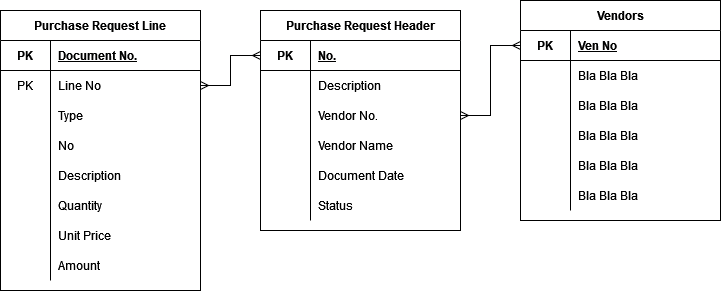

The diagram above was exported from draw.io. Its source (the exported page's mxGraphModel, read from the mxfile embedded in the PNG):
<mxGraphModel dx="1662" dy="752" grid="1" gridSize="10" guides="1" tooltips="1" connect="1" arrows="1" fold="1" page="1" pageScale="1" pageWidth="850" pageHeight="1100" math="0" shadow="0">
  <root>
    <mxCell id="0" />
    <mxCell id="1" parent="0" />
    <mxCell id="wFMLBU9VR3KFRPh8hmR4-1" value="Purchase Request Header" style="shape=table;startSize=30;container=1;collapsible=1;childLayout=tableLayout;fixedRows=1;rowLines=0;fontStyle=1;align=center;resizeLast=1;" parent="1" vertex="1">
      <mxGeometry x="300" y="20" width="200" height="220" as="geometry" />
    </mxCell>
    <mxCell id="wFMLBU9VR3KFRPh8hmR4-2" value="" style="shape=tableRow;horizontal=0;startSize=0;swimlaneHead=0;swimlaneBody=0;fillColor=none;collapsible=0;dropTarget=0;points=[[0,0.5],[1,0.5]];portConstraint=eastwest;top=0;left=0;right=0;bottom=1;" parent="wFMLBU9VR3KFRPh8hmR4-1" vertex="1">
      <mxGeometry y="30" width="200" height="30" as="geometry" />
    </mxCell>
    <mxCell id="wFMLBU9VR3KFRPh8hmR4-3" value="PK " style="shape=partialRectangle;connectable=0;fillColor=none;top=0;left=0;bottom=0;right=0;fontStyle=1;overflow=hidden;" parent="wFMLBU9VR3KFRPh8hmR4-2" vertex="1">
      <mxGeometry width="50" height="30" as="geometry">
        <mxRectangle width="50" height="30" as="alternateBounds" />
      </mxGeometry>
    </mxCell>
    <mxCell id="wFMLBU9VR3KFRPh8hmR4-4" value="No." style="shape=partialRectangle;connectable=0;fillColor=none;top=0;left=0;bottom=0;right=0;align=left;spacingLeft=6;fontStyle=5;overflow=hidden;" parent="wFMLBU9VR3KFRPh8hmR4-2" vertex="1">
      <mxGeometry x="50" width="150" height="30" as="geometry">
        <mxRectangle width="150" height="30" as="alternateBounds" />
      </mxGeometry>
    </mxCell>
    <mxCell id="wFMLBU9VR3KFRPh8hmR4-5" value="" style="shape=tableRow;horizontal=0;startSize=0;swimlaneHead=0;swimlaneBody=0;fillColor=none;collapsible=0;dropTarget=0;points=[[0,0.5],[1,0.5]];portConstraint=eastwest;top=0;left=0;right=0;bottom=0;" parent="wFMLBU9VR3KFRPh8hmR4-1" vertex="1">
      <mxGeometry y="60" width="200" height="30" as="geometry" />
    </mxCell>
    <mxCell id="wFMLBU9VR3KFRPh8hmR4-6" value="" style="shape=partialRectangle;connectable=0;fillColor=none;top=0;left=0;bottom=0;right=0;editable=1;overflow=hidden;" parent="wFMLBU9VR3KFRPh8hmR4-5" vertex="1">
      <mxGeometry width="50" height="30" as="geometry">
        <mxRectangle width="50" height="30" as="alternateBounds" />
      </mxGeometry>
    </mxCell>
    <mxCell id="wFMLBU9VR3KFRPh8hmR4-7" value="Description" style="shape=partialRectangle;connectable=0;fillColor=none;top=0;left=0;bottom=0;right=0;align=left;spacingLeft=6;overflow=hidden;" parent="wFMLBU9VR3KFRPh8hmR4-5" vertex="1">
      <mxGeometry x="50" width="150" height="30" as="geometry">
        <mxRectangle width="150" height="30" as="alternateBounds" />
      </mxGeometry>
    </mxCell>
    <mxCell id="wFMLBU9VR3KFRPh8hmR4-8" value="" style="shape=tableRow;horizontal=0;startSize=0;swimlaneHead=0;swimlaneBody=0;fillColor=none;collapsible=0;dropTarget=0;points=[[0,0.5],[1,0.5]];portConstraint=eastwest;top=0;left=0;right=0;bottom=0;" parent="wFMLBU9VR3KFRPh8hmR4-1" vertex="1">
      <mxGeometry y="90" width="200" height="30" as="geometry" />
    </mxCell>
    <mxCell id="wFMLBU9VR3KFRPh8hmR4-9" value="" style="shape=partialRectangle;connectable=0;fillColor=none;top=0;left=0;bottom=0;right=0;editable=1;overflow=hidden;" parent="wFMLBU9VR3KFRPh8hmR4-8" vertex="1">
      <mxGeometry width="50" height="30" as="geometry">
        <mxRectangle width="50" height="30" as="alternateBounds" />
      </mxGeometry>
    </mxCell>
    <mxCell id="wFMLBU9VR3KFRPh8hmR4-10" value="Vendor No." style="shape=partialRectangle;connectable=0;fillColor=none;top=0;left=0;bottom=0;right=0;align=left;spacingLeft=6;overflow=hidden;" parent="wFMLBU9VR3KFRPh8hmR4-8" vertex="1">
      <mxGeometry x="50" width="150" height="30" as="geometry">
        <mxRectangle width="150" height="30" as="alternateBounds" />
      </mxGeometry>
    </mxCell>
    <mxCell id="wFMLBU9VR3KFRPh8hmR4-11" value="" style="shape=tableRow;horizontal=0;startSize=0;swimlaneHead=0;swimlaneBody=0;fillColor=none;collapsible=0;dropTarget=0;points=[[0,0.5],[1,0.5]];portConstraint=eastwest;top=0;left=0;right=0;bottom=0;" parent="wFMLBU9VR3KFRPh8hmR4-1" vertex="1">
      <mxGeometry y="120" width="200" height="30" as="geometry" />
    </mxCell>
    <mxCell id="wFMLBU9VR3KFRPh8hmR4-12" value="" style="shape=partialRectangle;connectable=0;fillColor=none;top=0;left=0;bottom=0;right=0;editable=1;overflow=hidden;" parent="wFMLBU9VR3KFRPh8hmR4-11" vertex="1">
      <mxGeometry width="50" height="30" as="geometry">
        <mxRectangle width="50" height="30" as="alternateBounds" />
      </mxGeometry>
    </mxCell>
    <mxCell id="wFMLBU9VR3KFRPh8hmR4-13" value="Vendor Name" style="shape=partialRectangle;connectable=0;fillColor=none;top=0;left=0;bottom=0;right=0;align=left;spacingLeft=6;overflow=hidden;" parent="wFMLBU9VR3KFRPh8hmR4-11" vertex="1">
      <mxGeometry x="50" width="150" height="30" as="geometry">
        <mxRectangle width="150" height="30" as="alternateBounds" />
      </mxGeometry>
    </mxCell>
    <mxCell id="wFMLBU9VR3KFRPh8hmR4-14" value="" style="shape=tableRow;horizontal=0;startSize=0;swimlaneHead=0;swimlaneBody=0;fillColor=none;collapsible=0;dropTarget=0;points=[[0,0.5],[1,0.5]];portConstraint=eastwest;top=0;left=0;right=0;bottom=0;" parent="wFMLBU9VR3KFRPh8hmR4-1" vertex="1">
      <mxGeometry y="150" width="200" height="30" as="geometry" />
    </mxCell>
    <mxCell id="wFMLBU9VR3KFRPh8hmR4-15" value="" style="shape=partialRectangle;connectable=0;fillColor=none;top=0;left=0;bottom=0;right=0;editable=1;overflow=hidden;" parent="wFMLBU9VR3KFRPh8hmR4-14" vertex="1">
      <mxGeometry width="50" height="30" as="geometry">
        <mxRectangle width="50" height="30" as="alternateBounds" />
      </mxGeometry>
    </mxCell>
    <mxCell id="wFMLBU9VR3KFRPh8hmR4-16" value="Document Date" style="shape=partialRectangle;connectable=0;fillColor=none;top=0;left=0;bottom=0;right=0;align=left;spacingLeft=6;overflow=hidden;" parent="wFMLBU9VR3KFRPh8hmR4-14" vertex="1">
      <mxGeometry x="50" width="150" height="30" as="geometry">
        <mxRectangle width="150" height="30" as="alternateBounds" />
      </mxGeometry>
    </mxCell>
    <mxCell id="wFMLBU9VR3KFRPh8hmR4-17" value="" style="shape=tableRow;horizontal=0;startSize=0;swimlaneHead=0;swimlaneBody=0;fillColor=none;collapsible=0;dropTarget=0;points=[[0,0.5],[1,0.5]];portConstraint=eastwest;top=0;left=0;right=0;bottom=0;" parent="wFMLBU9VR3KFRPh8hmR4-1" vertex="1">
      <mxGeometry y="180" width="200" height="30" as="geometry" />
    </mxCell>
    <mxCell id="wFMLBU9VR3KFRPh8hmR4-18" value="" style="shape=partialRectangle;connectable=0;fillColor=none;top=0;left=0;bottom=0;right=0;editable=1;overflow=hidden;" parent="wFMLBU9VR3KFRPh8hmR4-17" vertex="1">
      <mxGeometry width="50" height="30" as="geometry">
        <mxRectangle width="50" height="30" as="alternateBounds" />
      </mxGeometry>
    </mxCell>
    <mxCell id="wFMLBU9VR3KFRPh8hmR4-19" value="Status" style="shape=partialRectangle;connectable=0;fillColor=none;top=0;left=0;bottom=0;right=0;align=left;spacingLeft=6;overflow=hidden;" parent="wFMLBU9VR3KFRPh8hmR4-17" vertex="1">
      <mxGeometry x="50" width="150" height="30" as="geometry">
        <mxRectangle width="150" height="30" as="alternateBounds" />
      </mxGeometry>
    </mxCell>
    <mxCell id="wFMLBU9VR3KFRPh8hmR4-21" value="Purchase Request Line" style="shape=table;startSize=30;container=1;collapsible=1;childLayout=tableLayout;fixedRows=1;rowLines=0;fontStyle=1;align=center;resizeLast=1;" parent="1" vertex="1">
      <mxGeometry x="40" y="20" width="200" height="280" as="geometry" />
    </mxCell>
    <mxCell id="wFMLBU9VR3KFRPh8hmR4-22" value="" style="shape=tableRow;horizontal=0;startSize=0;swimlaneHead=0;swimlaneBody=0;fillColor=none;collapsible=0;dropTarget=0;points=[[0,0.5],[1,0.5]];portConstraint=eastwest;top=0;left=0;right=0;bottom=1;" parent="wFMLBU9VR3KFRPh8hmR4-21" vertex="1">
      <mxGeometry y="30" width="200" height="30" as="geometry" />
    </mxCell>
    <mxCell id="wFMLBU9VR3KFRPh8hmR4-23" value="PK " style="shape=partialRectangle;connectable=0;fillColor=none;top=0;left=0;bottom=0;right=0;fontStyle=1;overflow=hidden;" parent="wFMLBU9VR3KFRPh8hmR4-22" vertex="1">
      <mxGeometry width="50" height="30" as="geometry">
        <mxRectangle width="50" height="30" as="alternateBounds" />
      </mxGeometry>
    </mxCell>
    <mxCell id="wFMLBU9VR3KFRPh8hmR4-24" value="Document No." style="shape=partialRectangle;connectable=0;fillColor=none;top=0;left=0;bottom=0;right=0;align=left;spacingLeft=6;fontStyle=5;overflow=hidden;" parent="wFMLBU9VR3KFRPh8hmR4-22" vertex="1">
      <mxGeometry x="50" width="150" height="30" as="geometry">
        <mxRectangle width="150" height="30" as="alternateBounds" />
      </mxGeometry>
    </mxCell>
    <mxCell id="wFMLBU9VR3KFRPh8hmR4-25" value="" style="shape=tableRow;horizontal=0;startSize=0;swimlaneHead=0;swimlaneBody=0;fillColor=none;collapsible=0;dropTarget=0;points=[[0,0.5],[1,0.5]];portConstraint=eastwest;top=0;left=0;right=0;bottom=0;" parent="wFMLBU9VR3KFRPh8hmR4-21" vertex="1">
      <mxGeometry y="60" width="200" height="30" as="geometry" />
    </mxCell>
    <mxCell id="wFMLBU9VR3KFRPh8hmR4-26" value="PK" style="shape=partialRectangle;connectable=0;fillColor=none;top=0;left=0;bottom=0;right=0;editable=1;overflow=hidden;" parent="wFMLBU9VR3KFRPh8hmR4-25" vertex="1">
      <mxGeometry width="50" height="30" as="geometry">
        <mxRectangle width="50" height="30" as="alternateBounds" />
      </mxGeometry>
    </mxCell>
    <mxCell id="wFMLBU9VR3KFRPh8hmR4-27" value="Line No" style="shape=partialRectangle;connectable=0;fillColor=none;top=0;left=0;bottom=0;right=0;align=left;spacingLeft=6;overflow=hidden;" parent="wFMLBU9VR3KFRPh8hmR4-25" vertex="1">
      <mxGeometry x="50" width="150" height="30" as="geometry">
        <mxRectangle width="150" height="30" as="alternateBounds" />
      </mxGeometry>
    </mxCell>
    <mxCell id="wFMLBU9VR3KFRPh8hmR4-28" value="" style="shape=tableRow;horizontal=0;startSize=0;swimlaneHead=0;swimlaneBody=0;fillColor=none;collapsible=0;dropTarget=0;points=[[0,0.5],[1,0.5]];portConstraint=eastwest;top=0;left=0;right=0;bottom=0;" parent="wFMLBU9VR3KFRPh8hmR4-21" vertex="1">
      <mxGeometry y="90" width="200" height="30" as="geometry" />
    </mxCell>
    <mxCell id="wFMLBU9VR3KFRPh8hmR4-29" value="" style="shape=partialRectangle;connectable=0;fillColor=none;top=0;left=0;bottom=0;right=0;editable=1;overflow=hidden;" parent="wFMLBU9VR3KFRPh8hmR4-28" vertex="1">
      <mxGeometry width="50" height="30" as="geometry">
        <mxRectangle width="50" height="30" as="alternateBounds" />
      </mxGeometry>
    </mxCell>
    <mxCell id="wFMLBU9VR3KFRPh8hmR4-30" value="Type" style="shape=partialRectangle;connectable=0;fillColor=none;top=0;left=0;bottom=0;right=0;align=left;spacingLeft=6;overflow=hidden;" parent="wFMLBU9VR3KFRPh8hmR4-28" vertex="1">
      <mxGeometry x="50" width="150" height="30" as="geometry">
        <mxRectangle width="150" height="30" as="alternateBounds" />
      </mxGeometry>
    </mxCell>
    <mxCell id="wFMLBU9VR3KFRPh8hmR4-31" value="" style="shape=tableRow;horizontal=0;startSize=0;swimlaneHead=0;swimlaneBody=0;fillColor=none;collapsible=0;dropTarget=0;points=[[0,0.5],[1,0.5]];portConstraint=eastwest;top=0;left=0;right=0;bottom=0;" parent="wFMLBU9VR3KFRPh8hmR4-21" vertex="1">
      <mxGeometry y="120" width="200" height="30" as="geometry" />
    </mxCell>
    <mxCell id="wFMLBU9VR3KFRPh8hmR4-32" value="" style="shape=partialRectangle;connectable=0;fillColor=none;top=0;left=0;bottom=0;right=0;editable=1;overflow=hidden;" parent="wFMLBU9VR3KFRPh8hmR4-31" vertex="1">
      <mxGeometry width="50" height="30" as="geometry">
        <mxRectangle width="50" height="30" as="alternateBounds" />
      </mxGeometry>
    </mxCell>
    <mxCell id="wFMLBU9VR3KFRPh8hmR4-33" value="No" style="shape=partialRectangle;connectable=0;fillColor=none;top=0;left=0;bottom=0;right=0;align=left;spacingLeft=6;overflow=hidden;" parent="wFMLBU9VR3KFRPh8hmR4-31" vertex="1">
      <mxGeometry x="50" width="150" height="30" as="geometry">
        <mxRectangle width="150" height="30" as="alternateBounds" />
      </mxGeometry>
    </mxCell>
    <mxCell id="wFMLBU9VR3KFRPh8hmR4-34" value="" style="shape=tableRow;horizontal=0;startSize=0;swimlaneHead=0;swimlaneBody=0;fillColor=none;collapsible=0;dropTarget=0;points=[[0,0.5],[1,0.5]];portConstraint=eastwest;top=0;left=0;right=0;bottom=0;" parent="wFMLBU9VR3KFRPh8hmR4-21" vertex="1">
      <mxGeometry y="150" width="200" height="30" as="geometry" />
    </mxCell>
    <mxCell id="wFMLBU9VR3KFRPh8hmR4-35" value="" style="shape=partialRectangle;connectable=0;fillColor=none;top=0;left=0;bottom=0;right=0;editable=1;overflow=hidden;" parent="wFMLBU9VR3KFRPh8hmR4-34" vertex="1">
      <mxGeometry width="50" height="30" as="geometry">
        <mxRectangle width="50" height="30" as="alternateBounds" />
      </mxGeometry>
    </mxCell>
    <mxCell id="wFMLBU9VR3KFRPh8hmR4-36" value="Description" style="shape=partialRectangle;connectable=0;fillColor=none;top=0;left=0;bottom=0;right=0;align=left;spacingLeft=6;overflow=hidden;" parent="wFMLBU9VR3KFRPh8hmR4-34" vertex="1">
      <mxGeometry x="50" width="150" height="30" as="geometry">
        <mxRectangle width="150" height="30" as="alternateBounds" />
      </mxGeometry>
    </mxCell>
    <mxCell id="wFMLBU9VR3KFRPh8hmR4-37" value="" style="shape=tableRow;horizontal=0;startSize=0;swimlaneHead=0;swimlaneBody=0;fillColor=none;collapsible=0;dropTarget=0;points=[[0,0.5],[1,0.5]];portConstraint=eastwest;top=0;left=0;right=0;bottom=0;" parent="wFMLBU9VR3KFRPh8hmR4-21" vertex="1">
      <mxGeometry y="180" width="200" height="30" as="geometry" />
    </mxCell>
    <mxCell id="wFMLBU9VR3KFRPh8hmR4-38" value="" style="shape=partialRectangle;connectable=0;fillColor=none;top=0;left=0;bottom=0;right=0;editable=1;overflow=hidden;" parent="wFMLBU9VR3KFRPh8hmR4-37" vertex="1">
      <mxGeometry width="50" height="30" as="geometry">
        <mxRectangle width="50" height="30" as="alternateBounds" />
      </mxGeometry>
    </mxCell>
    <mxCell id="wFMLBU9VR3KFRPh8hmR4-39" value="Quantity" style="shape=partialRectangle;connectable=0;fillColor=none;top=0;left=0;bottom=0;right=0;align=left;spacingLeft=6;overflow=hidden;" parent="wFMLBU9VR3KFRPh8hmR4-37" vertex="1">
      <mxGeometry x="50" width="150" height="30" as="geometry">
        <mxRectangle width="150" height="30" as="alternateBounds" />
      </mxGeometry>
    </mxCell>
    <mxCell id="wFMLBU9VR3KFRPh8hmR4-40" value="" style="shape=tableRow;horizontal=0;startSize=0;swimlaneHead=0;swimlaneBody=0;fillColor=none;collapsible=0;dropTarget=0;points=[[0,0.5],[1,0.5]];portConstraint=eastwest;top=0;left=0;right=0;bottom=0;" parent="wFMLBU9VR3KFRPh8hmR4-21" vertex="1">
      <mxGeometry y="210" width="200" height="30" as="geometry" />
    </mxCell>
    <mxCell id="wFMLBU9VR3KFRPh8hmR4-41" value="" style="shape=partialRectangle;connectable=0;fillColor=none;top=0;left=0;bottom=0;right=0;editable=1;overflow=hidden;" parent="wFMLBU9VR3KFRPh8hmR4-40" vertex="1">
      <mxGeometry width="50" height="30" as="geometry">
        <mxRectangle width="50" height="30" as="alternateBounds" />
      </mxGeometry>
    </mxCell>
    <mxCell id="wFMLBU9VR3KFRPh8hmR4-42" value="Unit Price" style="shape=partialRectangle;connectable=0;fillColor=none;top=0;left=0;bottom=0;right=0;align=left;spacingLeft=6;overflow=hidden;" parent="wFMLBU9VR3KFRPh8hmR4-40" vertex="1">
      <mxGeometry x="50" width="150" height="30" as="geometry">
        <mxRectangle width="150" height="30" as="alternateBounds" />
      </mxGeometry>
    </mxCell>
    <mxCell id="wFMLBU9VR3KFRPh8hmR4-43" value="" style="shape=tableRow;horizontal=0;startSize=0;swimlaneHead=0;swimlaneBody=0;fillColor=none;collapsible=0;dropTarget=0;points=[[0,0.5],[1,0.5]];portConstraint=eastwest;top=0;left=0;right=0;bottom=0;" parent="wFMLBU9VR3KFRPh8hmR4-21" vertex="1">
      <mxGeometry y="240" width="200" height="30" as="geometry" />
    </mxCell>
    <mxCell id="wFMLBU9VR3KFRPh8hmR4-44" value="" style="shape=partialRectangle;connectable=0;fillColor=none;top=0;left=0;bottom=0;right=0;editable=1;overflow=hidden;" parent="wFMLBU9VR3KFRPh8hmR4-43" vertex="1">
      <mxGeometry width="50" height="30" as="geometry">
        <mxRectangle width="50" height="30" as="alternateBounds" />
      </mxGeometry>
    </mxCell>
    <mxCell id="wFMLBU9VR3KFRPh8hmR4-45" value="Amount" style="shape=partialRectangle;connectable=0;fillColor=none;top=0;left=0;bottom=0;right=0;align=left;spacingLeft=6;overflow=hidden;" parent="wFMLBU9VR3KFRPh8hmR4-43" vertex="1">
      <mxGeometry x="50" width="150" height="30" as="geometry">
        <mxRectangle width="150" height="30" as="alternateBounds" />
      </mxGeometry>
    </mxCell>
    <mxCell id="wFMLBU9VR3KFRPh8hmR4-46" value="Vendors" style="shape=table;startSize=30;container=1;collapsible=1;childLayout=tableLayout;fixedRows=1;rowLines=0;fontStyle=1;align=center;resizeLast=1;" parent="1" vertex="1">
      <mxGeometry x="560" y="10" width="200" height="220" as="geometry" />
    </mxCell>
    <mxCell id="wFMLBU9VR3KFRPh8hmR4-47" value="" style="shape=tableRow;horizontal=0;startSize=0;swimlaneHead=0;swimlaneBody=0;fillColor=none;collapsible=0;dropTarget=0;points=[[0,0.5],[1,0.5]];portConstraint=eastwest;top=0;left=0;right=0;bottom=1;" parent="wFMLBU9VR3KFRPh8hmR4-46" vertex="1">
      <mxGeometry y="30" width="200" height="30" as="geometry" />
    </mxCell>
    <mxCell id="wFMLBU9VR3KFRPh8hmR4-48" value="PK " style="shape=partialRectangle;connectable=0;fillColor=none;top=0;left=0;bottom=0;right=0;fontStyle=1;overflow=hidden;" parent="wFMLBU9VR3KFRPh8hmR4-47" vertex="1">
      <mxGeometry width="50" height="30" as="geometry">
        <mxRectangle width="50" height="30" as="alternateBounds" />
      </mxGeometry>
    </mxCell>
    <mxCell id="wFMLBU9VR3KFRPh8hmR4-49" value="Ven No" style="shape=partialRectangle;connectable=0;fillColor=none;top=0;left=0;bottom=0;right=0;align=left;spacingLeft=6;fontStyle=5;overflow=hidden;" parent="wFMLBU9VR3KFRPh8hmR4-47" vertex="1">
      <mxGeometry x="50" width="150" height="30" as="geometry">
        <mxRectangle width="150" height="30" as="alternateBounds" />
      </mxGeometry>
    </mxCell>
    <mxCell id="wFMLBU9VR3KFRPh8hmR4-50" value="" style="shape=tableRow;horizontal=0;startSize=0;swimlaneHead=0;swimlaneBody=0;fillColor=none;collapsible=0;dropTarget=0;points=[[0,0.5],[1,0.5]];portConstraint=eastwest;top=0;left=0;right=0;bottom=0;" parent="wFMLBU9VR3KFRPh8hmR4-46" vertex="1">
      <mxGeometry y="60" width="200" height="30" as="geometry" />
    </mxCell>
    <mxCell id="wFMLBU9VR3KFRPh8hmR4-51" value="" style="shape=partialRectangle;connectable=0;fillColor=none;top=0;left=0;bottom=0;right=0;editable=1;overflow=hidden;" parent="wFMLBU9VR3KFRPh8hmR4-50" vertex="1">
      <mxGeometry width="50" height="30" as="geometry">
        <mxRectangle width="50" height="30" as="alternateBounds" />
      </mxGeometry>
    </mxCell>
    <mxCell id="wFMLBU9VR3KFRPh8hmR4-52" value="Bla Bla Bla" style="shape=partialRectangle;connectable=0;fillColor=none;top=0;left=0;bottom=0;right=0;align=left;spacingLeft=6;overflow=hidden;" parent="wFMLBU9VR3KFRPh8hmR4-50" vertex="1">
      <mxGeometry x="50" width="150" height="30" as="geometry">
        <mxRectangle width="150" height="30" as="alternateBounds" />
      </mxGeometry>
    </mxCell>
    <mxCell id="wFMLBU9VR3KFRPh8hmR4-65" value="" style="shape=tableRow;horizontal=0;startSize=0;swimlaneHead=0;swimlaneBody=0;fillColor=none;collapsible=0;dropTarget=0;points=[[0,0.5],[1,0.5]];portConstraint=eastwest;top=0;left=0;right=0;bottom=0;" parent="wFMLBU9VR3KFRPh8hmR4-46" vertex="1">
      <mxGeometry y="90" width="200" height="30" as="geometry" />
    </mxCell>
    <mxCell id="wFMLBU9VR3KFRPh8hmR4-66" value="" style="shape=partialRectangle;connectable=0;fillColor=none;top=0;left=0;bottom=0;right=0;editable=1;overflow=hidden;" parent="wFMLBU9VR3KFRPh8hmR4-65" vertex="1">
      <mxGeometry width="50" height="30" as="geometry">
        <mxRectangle width="50" height="30" as="alternateBounds" />
      </mxGeometry>
    </mxCell>
    <mxCell id="wFMLBU9VR3KFRPh8hmR4-67" value="Bla Bla Bla" style="shape=partialRectangle;connectable=0;fillColor=none;top=0;left=0;bottom=0;right=0;align=left;spacingLeft=6;overflow=hidden;" parent="wFMLBU9VR3KFRPh8hmR4-65" vertex="1">
      <mxGeometry x="50" width="150" height="30" as="geometry">
        <mxRectangle width="150" height="30" as="alternateBounds" />
      </mxGeometry>
    </mxCell>
    <mxCell id="wFMLBU9VR3KFRPh8hmR4-68" value="" style="shape=tableRow;horizontal=0;startSize=0;swimlaneHead=0;swimlaneBody=0;fillColor=none;collapsible=0;dropTarget=0;points=[[0,0.5],[1,0.5]];portConstraint=eastwest;top=0;left=0;right=0;bottom=0;" parent="wFMLBU9VR3KFRPh8hmR4-46" vertex="1">
      <mxGeometry y="120" width="200" height="30" as="geometry" />
    </mxCell>
    <mxCell id="wFMLBU9VR3KFRPh8hmR4-69" value="" style="shape=partialRectangle;connectable=0;fillColor=none;top=0;left=0;bottom=0;right=0;editable=1;overflow=hidden;" parent="wFMLBU9VR3KFRPh8hmR4-68" vertex="1">
      <mxGeometry width="50" height="30" as="geometry">
        <mxRectangle width="50" height="30" as="alternateBounds" />
      </mxGeometry>
    </mxCell>
    <mxCell id="wFMLBU9VR3KFRPh8hmR4-70" value="Bla Bla Bla" style="shape=partialRectangle;connectable=0;fillColor=none;top=0;left=0;bottom=0;right=0;align=left;spacingLeft=6;overflow=hidden;" parent="wFMLBU9VR3KFRPh8hmR4-68" vertex="1">
      <mxGeometry x="50" width="150" height="30" as="geometry">
        <mxRectangle width="150" height="30" as="alternateBounds" />
      </mxGeometry>
    </mxCell>
    <mxCell id="wFMLBU9VR3KFRPh8hmR4-71" value="" style="shape=tableRow;horizontal=0;startSize=0;swimlaneHead=0;swimlaneBody=0;fillColor=none;collapsible=0;dropTarget=0;points=[[0,0.5],[1,0.5]];portConstraint=eastwest;top=0;left=0;right=0;bottom=0;" parent="wFMLBU9VR3KFRPh8hmR4-46" vertex="1">
      <mxGeometry y="150" width="200" height="30" as="geometry" />
    </mxCell>
    <mxCell id="wFMLBU9VR3KFRPh8hmR4-72" value="" style="shape=partialRectangle;connectable=0;fillColor=none;top=0;left=0;bottom=0;right=0;editable=1;overflow=hidden;" parent="wFMLBU9VR3KFRPh8hmR4-71" vertex="1">
      <mxGeometry width="50" height="30" as="geometry">
        <mxRectangle width="50" height="30" as="alternateBounds" />
      </mxGeometry>
    </mxCell>
    <mxCell id="wFMLBU9VR3KFRPh8hmR4-73" value="Bla Bla Bla" style="shape=partialRectangle;connectable=0;fillColor=none;top=0;left=0;bottom=0;right=0;align=left;spacingLeft=6;overflow=hidden;" parent="wFMLBU9VR3KFRPh8hmR4-71" vertex="1">
      <mxGeometry x="50" width="150" height="30" as="geometry">
        <mxRectangle width="150" height="30" as="alternateBounds" />
      </mxGeometry>
    </mxCell>
    <mxCell id="wFMLBU9VR3KFRPh8hmR4-74" value="" style="shape=tableRow;horizontal=0;startSize=0;swimlaneHead=0;swimlaneBody=0;fillColor=none;collapsible=0;dropTarget=0;points=[[0,0.5],[1,0.5]];portConstraint=eastwest;top=0;left=0;right=0;bottom=0;" parent="wFMLBU9VR3KFRPh8hmR4-46" vertex="1">
      <mxGeometry y="180" width="200" height="30" as="geometry" />
    </mxCell>
    <mxCell id="wFMLBU9VR3KFRPh8hmR4-75" value="" style="shape=partialRectangle;connectable=0;fillColor=none;top=0;left=0;bottom=0;right=0;editable=1;overflow=hidden;" parent="wFMLBU9VR3KFRPh8hmR4-74" vertex="1">
      <mxGeometry width="50" height="30" as="geometry">
        <mxRectangle width="50" height="30" as="alternateBounds" />
      </mxGeometry>
    </mxCell>
    <mxCell id="wFMLBU9VR3KFRPh8hmR4-76" value="Bla Bla Bla" style="shape=partialRectangle;connectable=0;fillColor=none;top=0;left=0;bottom=0;right=0;align=left;spacingLeft=6;overflow=hidden;" parent="wFMLBU9VR3KFRPh8hmR4-74" vertex="1">
      <mxGeometry x="50" width="150" height="30" as="geometry">
        <mxRectangle width="150" height="30" as="alternateBounds" />
      </mxGeometry>
    </mxCell>
    <mxCell id="wFMLBU9VR3KFRPh8hmR4-77" value="" style="edgeStyle=entityRelationEdgeStyle;fontSize=12;html=1;endArrow=ERmany;startArrow=ERmany;rounded=0;entryX=0;entryY=0.5;entryDx=0;entryDy=0;exitX=1;exitY=0.5;exitDx=0;exitDy=0;" parent="1" source="wFMLBU9VR3KFRPh8hmR4-8" target="wFMLBU9VR3KFRPh8hmR4-47" edge="1">
      <mxGeometry width="100" height="100" relative="1" as="geometry">
        <mxPoint x="440" y="90" as="sourcePoint" />
        <mxPoint x="700" y="160" as="targetPoint" />
      </mxGeometry>
    </mxCell>
    <mxCell id="wFMLBU9VR3KFRPh8hmR4-81" value="" style="edgeStyle=entityRelationEdgeStyle;fontSize=12;html=1;endArrow=ERmany;startArrow=ERmany;rounded=0;entryX=0;entryY=0.5;entryDx=0;entryDy=0;" parent="1" source="wFMLBU9VR3KFRPh8hmR4-25" target="wFMLBU9VR3KFRPh8hmR4-2" edge="1">
      <mxGeometry width="100" height="100" relative="1" as="geometry">
        <mxPoint x="310" y="380" as="sourcePoint" />
        <mxPoint x="400" y="320" as="targetPoint" />
      </mxGeometry>
    </mxCell>
  </root>
</mxGraphModel>